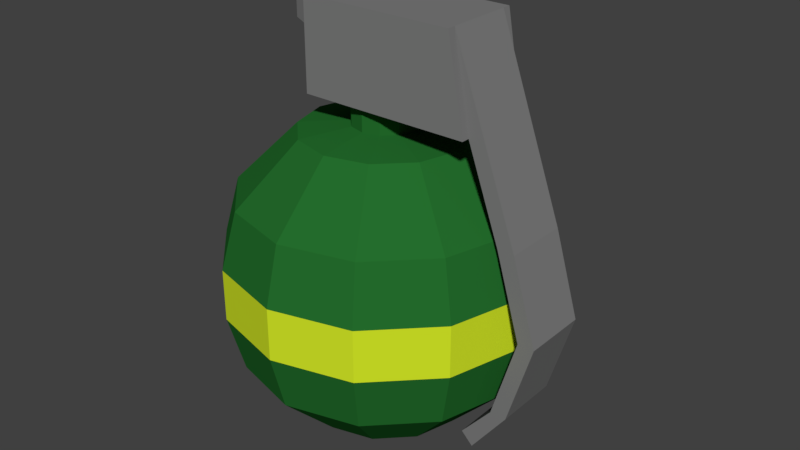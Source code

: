 # Source: HEGrenade.blend  (saved by Blender 2.80.75; exported with 4.5.12 LTS)
import bpy
from mathutils import Matrix  # noqa: F401  (used for matrix-valued properties, if any)

bpy.ops.wm.read_factory_settings(use_empty=True)
scene = bpy.context.scene
scene.name = 'Scene'

# ---- materials (node trees are filled in below, after node groups)
mat_grenadegreen = bpy.data.materials.new('GrenadeGreen')
mat_grenadegreen.alpha_threshold = 0.0
mat_grenadegreen.roughness = 0.5
mat_grenadeyellow = bpy.data.materials.new('GrenadeYellow')
mat_grenadeyellow.alpha_threshold = 0.0
mat_grenadeyellow.roughness = 0.5
mat_graymetal = bpy.data.materials.new('GrayMetal')
mat_graymetal.alpha_threshold = 0.0
mat_graymetal.diffuse_color = (0.2079, 0.2079, 0.2079, 1.0)
mat_graymetal.roughness = 0.5

# ---- material node trees
mat_grenadegreen.use_nodes = True; mat_grenadegreen.node_tree.nodes.clear()
_N = mat_grenadegreen.node_tree.nodes; _L = mat_grenadegreen.node_tree.links
n0 = _N.new('ShaderNodeOutputMaterial'); n0.name = 'Material Output'; n0.location = (300, 300)
n1 = _N.new('ShaderNodeBsdfDiffuse'); n1.name = 'Diffuse BSDF'; n1.location = (10, 300)
n1.inputs[0].default_value = (0.01787, 0.1523, 0.02579, 1.0)
_L.new(n1.outputs[0], n0.inputs[0])
n0.is_active_output = True
mat_grenadeyellow.use_nodes = True; mat_grenadeyellow.node_tree.nodes.clear()
_N = mat_grenadeyellow.node_tree.nodes; _L = mat_grenadeyellow.node_tree.links
n0 = _N.new('ShaderNodeOutputMaterial'); n0.name = 'Material Output'; n0.location = (300, 300)
n1 = _N.new('ShaderNodeBsdfDiffuse'); n1.name = 'Diffuse BSDF'; n1.location = (10, 300)
n1.inputs[0].default_value = (0.6508, 0.8, 0.02058, 1.0)
_L.new(n1.outputs[0], n0.inputs[0])
n0.is_active_output = True

# ---- world
world_world = bpy.data.worlds.new('World'); scene.world = world_world
world_world.color = (0.05088, 0.05088, 0.05088)
world_world.use_sun_shadow = False
world_world.sun_shadow_jitter_overblur = 0.0
world_world.cycles.sampling_method = 'MANUAL'

# ---- meshes
me_grenade = bpy.data.meshes.new('Grenade')
me_grenade.from_pydata([(0.01569, 0.02706, 0.05438), (0.02713, 0.04687, 0.03151), (0.02713, 0.04687, -0.03099), (0.01569, 0.02706, -0.05387), (6.387e-05, 4.801e-09, -0.06224), (0.02713, 0.01562, 0.05438), (0.04694, 0.02706, 0.03151), (0.04694, 0.02706, -0.03099), (0.02713, 0.01562, -0.05387), (0.03131, 3.147e-09, 0.05438), (0.05419, 2.216e-09, 0.03151), (0.05419, 4.079e-09, -0.03099), (0.03131, 5.941e-09, -0.05387), (0.02713, -0.01562, 0.05438), (0.04694, -0.02706, 0.03151), (0.04694, -0.02706, -0.03099), (0.02713, -0.01562, -0.05387), (0.01569, -0.02706, 0.05438), (0.02713, -0.04687, 0.03151), (0.02713, -0.04687, -0.03099), (0.01569, -0.02706, -0.05387), (6.386e-05, -0.03125, 0.05438), (6.387e-05, -0.05413, 0.03151), (6.386e-05, -0.05413, -0.03099), (6.387e-05, -0.03125, -0.05387), (-0.01556, -0.02706, 0.05438), (-0.027, -0.04687, 0.03151), (-0.027, -0.04687, -0.03099), (-0.01556, -0.02706, -0.05387), (-0.027, -0.01562, 0.05438), (-0.04681, -0.02706, 0.03151), (-0.04681, -0.02706, -0.03099), (-0.027, -0.01562, -0.05387), (-0.03119, 1.06e-08, 0.05438), (-0.05406, 7.804e-09, 0.03151), (-0.05406, 7.804e-09, -0.03099), (-0.03119, 5.941e-09, -0.05387), (-0.027, 0.01562, 0.05438), (-0.04681, 0.02706, 0.03151), (-0.04681, 0.02706, -0.03099), (-0.027, 0.01562, -0.05387), (-0.01556, 0.02706, 0.05438), (-0.027, 0.04687, 0.03151), (-0.027, 0.04687, -0.03099), (-0.01556, 0.02706, -0.05387), (6.387e-05, 0.03125, 0.05438), (6.387e-05, 0.05413, 0.03151), (6.387e-05, 0.05413, -0.03099), (6.387e-05, 0.03125, -0.05387), (0.006314, 0.01083, 0.05651), (0.01089, 0.00625, 0.05651), (0.01256, -6.148e-09, 0.05651), (0.01089, -0.00625, 0.05651), (0.006314, -0.01083, 0.05651), (6.387e-05, -0.0125, 0.05651), (-0.006186, -0.01083, 0.05651), (-0.01076, -0.00625, 0.05651), (-0.01244, -3.168e-09, 0.05651), (-0.01076, 0.00625, 0.05651), (-0.006186, 0.01083, 0.05651), (6.387e-05, 0.0125, 0.05651), (0.006314, 0.01083, 0.06588), (0.01089, 0.00625, 0.06588), (0.01256, -5.993e-09, 0.06588), (0.01089, -0.00625, 0.06588), (0.006314, -0.01083, 0.06588), (6.387e-05, -0.0125, 0.06588), (-0.006186, -0.01083, 0.06588), (-0.01076, -0.00625, 0.06588), (-0.01244, -3.013e-09, 0.06588), (-0.01076, 0.00625, 0.06588), (-0.006186, 0.01083, 0.06588), (6.387e-05, 0.0125, 0.06588), (0.03, 0.05186, -0.009532), (0.03, 0.05186, 0.01004), (0.05192, 0.02994, 0.01004), (0.05192, 0.02994, -0.009532), (0.05994, 3.495e-09, 0.01004), (0.05994, 4.079e-09, -0.009532), (0.05192, -0.02994, 0.01004), (0.05192, -0.02994, -0.009532), (0.03, -0.05186, 0.01004), (0.03, -0.05186, -0.009532), (6.387e-05, -0.05988, 0.01004), (6.386e-05, -0.05988, -0.009532), (-0.02987, -0.05186, 0.01004), (-0.02987, -0.05186, -0.009532), (-0.05179, -0.02994, 0.01004), (-0.05179, -0.02994, -0.009532), (-0.05981, 9.083e-09, 0.01004), (-0.05981, 9.083e-09, -0.009532), (-0.05179, 0.02994, 0.01004), (-0.05179, 0.02994, -0.009532), (-0.02987, 0.05186, 0.01004), (-0.02987, 0.05186, -0.009532), (6.387e-05, 0.05988, 0.01004), (6.387e-05, 0.05988, -0.009532), (-0.02181, -0.01563, 0.06588), (-0.02181, -0.01563, 0.1003), (-0.02181, 0.01562, 0.06588), (-0.02181, 0.01562, 0.1003), (0.04381, -0.01563, 0.06588), (0.03756, -0.01563, 0.1003), (0.04381, 0.01562, 0.06588), (0.03756, 0.01562, 0.1003), (0.03756, -0.0125, 0.1003), (0.04381, -0.0125, 0.06588), (-0.02181, -0.0125, 0.06588), (-0.02181, -0.0125, 0.1003), (-0.02181, 0.0125, 0.06588), (0.04381, 0.0125, 0.06588), (-0.02181, 0.0125, 0.1003), (0.03756, 0.0125, 0.1003), (0.05006, -0.0125, 0.06588), (0.05006, 0.0125, 0.06588), (0.05631, -0.0125, 0.03151), (0.05631, 0.0125, 0.03151), (0.06256, -0.0125, 0.03151), (0.06256, 0.0125, 0.03151), (0.06569, -0.0125, 0.0002555), (0.06569, 0.0125, 0.0002555), (0.07194, -0.0125, 0.0002555), (0.07194, 0.0125, 0.0002555), (0.05631, -0.0125, -0.03099), (0.05631, 0.0125, -0.03099), (0.06256, -0.0125, -0.03099), (0.06256, 0.0125, -0.03099), (0.04473, -0.0125, -0.04441), (0.04473, 0.0125, -0.04441), (0.04915, -0.0125, -0.04883), (0.04915, 0.0125, -0.04883), (-0.02181, -0.0125, 0.08776), (-0.02181, 0.0125, 0.08776), (-0.03119, -0.009375, 0.09869), (-0.03119, 0.009375, 0.09869), (-0.03119, -0.009375, 0.08932), (-0.03119, 0.009375, 0.08932)], [], [(48, 47, 2, 3), (75, 6, 10, 77), (4, 48, 3), (2, 73, 76, 7), (46, 45, 0, 1), (4, 3, 8), (95, 46, 1, 74), (1, 0, 5, 6), (3, 2, 7, 8), (47, 96, 73, 2), (4, 8, 12), (77, 10, 14, 79), (6, 5, 9, 10), (8, 7, 11, 12), (7, 76, 78, 11), (4, 12, 16), (79, 14, 18, 81), (10, 9, 13, 14), (12, 11, 15, 16), (11, 78, 80, 15), (81, 18, 22, 83), (14, 13, 17, 18), (16, 15, 19, 20), (15, 80, 82, 19), (4, 16, 20), (18, 17, 21, 22), (20, 19, 23, 24), (19, 82, 84, 23), (4, 20, 24), (83, 22, 26, 85), (24, 23, 27, 28), (23, 84, 86, 27), (4, 24, 28), (85, 26, 30, 87), (22, 21, 25, 26), (28, 27, 31, 32), (27, 86, 88, 31), (4, 28, 32), (87, 30, 34, 89), (26, 25, 29, 30), (32, 31, 35, 36), (31, 88, 90, 35), (4, 32, 36), (89, 34, 38, 91), (30, 29, 33, 34), (36, 35, 39, 40), (35, 90, 92, 39), (4, 36, 40), (91, 38, 42, 93), (34, 33, 37, 38), (39, 92, 94, 43), (4, 40, 44), (93, 42, 46, 95), (38, 37, 41, 42), (40, 39, 43, 44), (4, 44, 48), (42, 41, 45, 46), (44, 43, 47, 48), (43, 94, 96, 47), (29, 25, 55, 56), (5, 0, 49, 50), (37, 33, 57, 58), (0, 45, 60, 49), (41, 37, 58, 59), (25, 21, 54, 55), (45, 41, 59, 60), (13, 9, 51, 52), (33, 29, 56, 57), (17, 13, 52, 53), (9, 5, 50, 51), (21, 17, 53, 54), (51, 50, 62, 63), (58, 57, 69, 70), (55, 54, 66, 67), (52, 51, 63, 64), (59, 58, 70, 71), (56, 55, 67, 68), (53, 52, 64, 65), (60, 59, 71, 72), (50, 49, 61, 62), (57, 56, 68, 69), (54, 53, 65, 66), (49, 60, 72, 61), (74, 75, 76, 73), (75, 77, 78, 76), (77, 79, 80, 78), (79, 81, 82, 80), (84, 82, 81, 83), (86, 84, 83, 85), (88, 86, 85, 87), (90, 88, 87, 89), (92, 90, 89, 91), (94, 92, 91, 93), (93, 95, 96, 94), (73, 96, 95, 74), (74, 1, 6, 75), (97, 98, 108, 131, 107), (99, 100, 104, 103), (103, 104, 112, 110), (101, 102, 98, 97), (99, 103, 110, 109), (104, 100, 111, 112), (106, 105, 102, 101), (107, 131, 132, 109), (107, 106, 101, 97), (105, 108, 98, 102), (112, 105, 113, 114), (109, 110, 106, 107), (109, 132, 111, 100, 99), (112, 111, 108, 105), (113, 105, 106), (114, 110, 112), (113, 106, 115, 117), (106, 110, 116, 115), (110, 114, 118, 116), (114, 113, 117, 118), (117, 115, 119, 121), (115, 116, 120, 119), (116, 118, 122, 120), (118, 117, 121, 122), (120, 122, 126, 124), (122, 121, 125, 126), (121, 119, 123, 125), (119, 120, 124, 123), (125, 123, 127, 129), (123, 124, 128, 127), (124, 126, 130, 128), (126, 125, 129, 130), (128, 130, 129, 127), (132, 131, 135, 136), (136, 135, 133, 134), (131, 108, 133, 135), (108, 111, 134, 133), (111, 132, 136, 134)])
me_grenade.polygons.foreach_set('material_index', [0, 0, 0, 0, 0, 0, 0, 0, 0, 0, 0, 0, 0, 0, 0, 0, 0, 0, 0, 0, 0, 0, 0, 0, 0, 0, 0, 0, 0, 0, 0, 0, 0, 0, 0, 0, 0, 0, 0, 0, 0, 0, 0, 0, 0, 0, 0, 0, 0, 0, 0, 0, 0, 0, 0, 0, 0, 0, 0, 0, 0, 0, 0, 0, 0, 0, 0, 0, 0, 0, 0, 0, 0, 0, 0, 0, 0, 0, 0, 0, 0, 0, 0, 1, 1, 1, 1, 1, 1, 1, 1, 1, 1, 1, 1, 0, 2, 2, 2, 2, 2, 2, 2, 2, 2, 2, 2, 2, 2, 2, 2, 2, 2, 2, 2, 2, 2, 2, 2, 2, 2, 2, 2, 2, 2, 2, 2, 2, 2, 2, 2, 2, 2, 2])
me_grenade.materials.append(mat_grenadegreen)
me_grenade.materials.append(mat_grenadeyellow)
me_grenade.materials.append(mat_graymetal)
me_grenade.use_remesh_preserve_volume = False
me_grenade.use_remesh_preserve_attributes = False
me_grenade.use_mirror_vertex_groups = False
me_grenade.update()
arm_grenadearmature = bpy.data.armatures.new('GrenadeArmature')  # bones are not reproduced

# ---- objects
ob_grenadearmature = bpy.data.objects.new('GrenadeArmature', arm_grenadearmature)
ob_grenade = bpy.data.objects.new('Grenade', me_grenade)
ob_sphereselector = bpy.data.objects.new('SphereSelector', None)

# ---- transforms, parenting, visibility, modifiers, constraints
ob_grenadearmature.location = (0.0, 0.0, 0.0)
ob_grenadearmature.show_in_front = True
ob_grenadearmature.lineart.crease_threshold = 0.0
ob_grenade.location = (0.0, 0.0, 0.0)
ob_grenade.lineart.crease_threshold = 0.0
_vg = ob_grenade.vertex_groups.new(name='Handle')
_vg.add([0, 1, 2, 3, 4, 5, 6, 7, 8, 9, 10, 11, 12, 13, 14, 15, 16, 17, 18, 19, 20, 21, 22, 23, 24, 25, 26, 27, 28, 29, 30, 31, 32, 33, 34, 35, 36, 37, 38, 39, 40, 41, 42, 43, 44, 45, 46, 47, 48, 49, 50, 51, 52, 53, 54, 55, 56, 57, 58, 59, 60, 61, 62, 63, 64, 65, 66, 67, 68, 69, 70, 71, 72, 73, 74, 75, 76, 77, 78, 79, 80, 81, 82, 83, 84, 85, 86, 87, 88, 89, 90, 91, 92, 93, 94, 95, 96, 97, 98, 99, 100, 101, 102, 103, 104, 105, 106, 107, 108, 109, 110, 111, 112, 113, 114, 115, 116, 117, 118, 119, 120, 121, 122, 123, 124, 125, 126, 127, 128, 129, 130, 131, 132, 133, 134, 135, 136], 1.0, 'REPLACE')
_m = ob_grenade.modifiers.new('Armature', 'ARMATURE')
_m.object = ob_grenadearmature
ob_sphereselector.location = (0.0, 0.0, 0.0)
ob_sphereselector.empty_display_type = 'SPHERE'
ob_sphereselector.empty_display_size = 0.02
ob_sphereselector.lineart.crease_threshold = 0.0

# ---- collection membership
scene.collection.objects.link(ob_grenadearmature)
scene.collection.objects.link(ob_grenade)
scene.collection.objects.link(ob_sphereselector)

# ---- scene / render settings (as saved in the file)
scene.frame_start = 1; scene.frame_end = 250; scene.frame_set(1)
scene.render.engine = 'CYCLES'
scene.render.resolution_percentage = 50
scene.render.dither_intensity = 0.0
scene.cycles.use_denoising = False
scene.cycles.samples = 128
scene.cycles.sampling_pattern = 'TABULATED_SOBOL'
scene.cycles.light_sampling_threshold = 0.0
scene.cycles.use_adaptive_sampling = False
scene.cycles.use_light_tree = False
scene.cycles.blur_glossy = 0.0
scene.cycles.sample_clamp_indirect = 0.0
scene.view_settings.view_transform = 'Standard'
bpy.context.view_layer.update()

# ---- added for rendering (the .blend has no active camera and no usable light): camera, sun
cam_auto = bpy.data.cameras.new('AutoCamera')
cam_auto.lens = 50.0
cam_auto.sensor_width = 36.0
cam_auto.clip_end = 1000.0
ob_auto_camera = bpy.data.objects.new('AutoCamera', cam_auto)
scene.collection.objects.link(ob_auto_camera)
ob_auto_camera.location = (0.22909, -0.267633, 0.197427)
ob_auto_camera.rotation_euler = (1.09748, -7.21219e-08, 0.694738)
scene.camera = ob_auto_camera
light_auto_sun = bpy.data.lights.new('AutoSun', 'SUN')
light_auto_sun.energy = 3.0
light_auto_sun.angle = 0.0523599
ob_auto_sun = bpy.data.objects.new('AutoSun', light_auto_sun)
scene.collection.objects.link(ob_auto_sun)
ob_auto_sun.rotation_euler = (0.872665, 0.174533, 0.523599)
bpy.context.view_layer.update()
